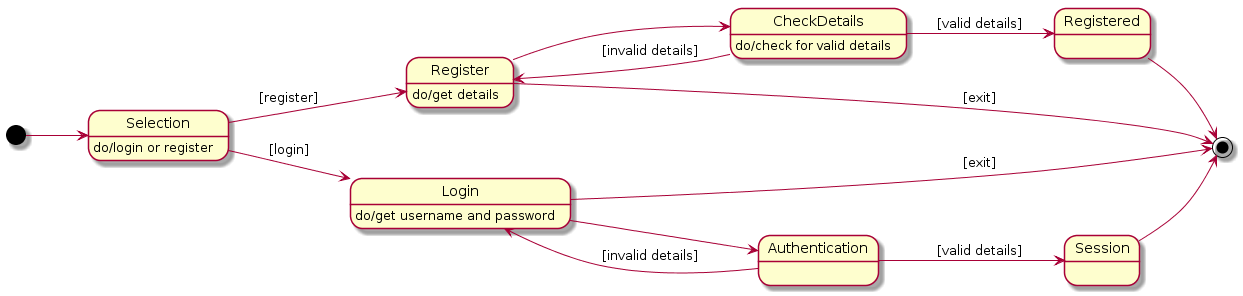

The diagram above was rendered by PlantUML. Its source (embedded in the PNG):
@startuml
left to right direction
[*] --> Selection
Selection : do/login or register
Selection --> Register : [register]
Selection --> Login : [login]

Register : do/get details
Register --> CheckDetails
CheckDetails : do/check for valid details
CheckDetails --> Register : [invalid details]
CheckDetails --> Registered : [valid details]
Registered --> [*]

Login : do/get username and password
Login --> Authentication
Authentication --> Login : [invalid details]
Authentication --> Session : [valid details]

Session --> [*]

Register --> [*] : [exit]
Login --> [*] : [exit]


@enduml